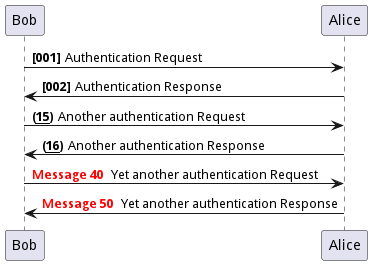

The diagram above was rendered by PlantUML. Its source (embedded in the PNG):
@startuml
autonumber "<b>[000]"
Bob -> Alice : Authentication Request
Bob <- Alice : Authentication Response
autonumber 15 "<b>(<u>##</u>)"
Bob -> Alice : Another authentication Request
Bob <- Alice : Another authentication Response
autonumber 40 10 "<font color=red><b>Message 0 "
Bob -> Alice : Yet another authentication Request
Bob <- Alice : Yet another authentication Response
@enduml